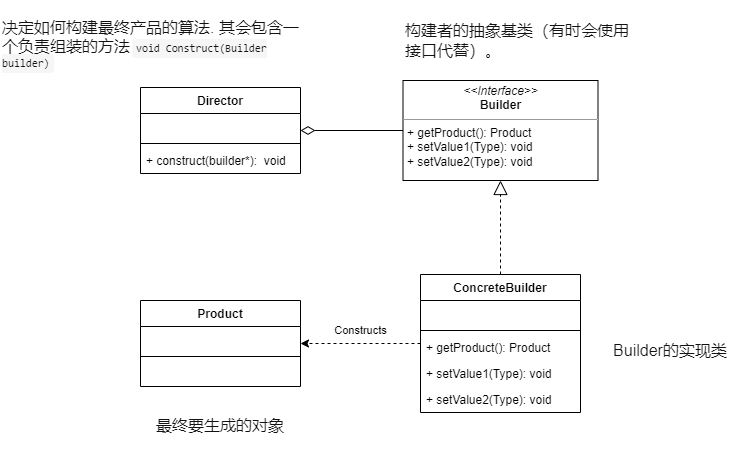

The diagram above was exported from draw.io. Its source (the exported page's mxGraphModel, read from the mxfile embedded in the PNG):
<mxGraphModel dx="1106" dy="790" grid="1" gridSize="10" guides="1" tooltips="1" connect="1" arrows="1" fold="1" page="1" pageScale="1" pageWidth="827" pageHeight="1169" math="0" shadow="0">
  <root>
    <mxCell id="0" />
    <mxCell id="1" parent="0" />
    <mxCell id="2" value="Director" style="swimlane;fontStyle=1;align=center;verticalAlign=top;childLayout=stackLayout;horizontal=1;startSize=26;horizontalStack=0;resizeParent=1;resizeParentMax=0;resizeLast=0;collapsible=1;marginBottom=0;" parent="1" vertex="1">
      <mxGeometry x="180" y="247" width="160" height="86" as="geometry" />
    </mxCell>
    <mxCell id="3" value=" " style="text;strokeColor=none;fillColor=none;align=left;verticalAlign=top;spacingLeft=4;spacingRight=4;overflow=hidden;rotatable=0;points=[[0,0.5],[1,0.5]];portConstraint=eastwest;" parent="2" vertex="1">
      <mxGeometry y="26" width="160" height="26" as="geometry" />
    </mxCell>
    <mxCell id="4" value="" style="line;strokeWidth=1;fillColor=none;align=left;verticalAlign=middle;spacingTop=-1;spacingLeft=3;spacingRight=3;rotatable=0;labelPosition=right;points=[];portConstraint=eastwest;" parent="2" vertex="1">
      <mxGeometry y="52" width="160" height="8" as="geometry" />
    </mxCell>
    <mxCell id="5" value="+ construct(builder*):  void" style="text;strokeColor=none;fillColor=none;align=left;verticalAlign=top;spacingLeft=4;spacingRight=4;overflow=hidden;rotatable=0;points=[[0,0.5],[1,0.5]];portConstraint=eastwest;" parent="2" vertex="1">
      <mxGeometry y="60" width="160" height="26" as="geometry" />
    </mxCell>
    <mxCell id="6" value="Product" style="swimlane;fontStyle=1;align=center;verticalAlign=top;childLayout=stackLayout;horizontal=1;startSize=26;horizontalStack=0;resizeParent=1;resizeParentMax=0;resizeLast=0;collapsible=1;marginBottom=0;" parent="1" vertex="1">
      <mxGeometry x="180" y="460" width="160" height="86" as="geometry" />
    </mxCell>
    <mxCell id="7" value=" " style="text;strokeColor=none;fillColor=none;align=left;verticalAlign=top;spacingLeft=4;spacingRight=4;overflow=hidden;rotatable=0;points=[[0,0.5],[1,0.5]];portConstraint=eastwest;" parent="6" vertex="1">
      <mxGeometry y="26" width="160" height="26" as="geometry" />
    </mxCell>
    <mxCell id="8" value="" style="line;strokeWidth=1;fillColor=none;align=left;verticalAlign=middle;spacingTop=-1;spacingLeft=3;spacingRight=3;rotatable=0;labelPosition=right;points=[];portConstraint=eastwest;" parent="6" vertex="1">
      <mxGeometry y="52" width="160" height="8" as="geometry" />
    </mxCell>
    <mxCell id="9" value=" " style="text;strokeColor=none;fillColor=none;align=left;verticalAlign=top;spacingLeft=4;spacingRight=4;overflow=hidden;rotatable=0;points=[[0,0.5],[1,0.5]];portConstraint=eastwest;" parent="6" vertex="1">
      <mxGeometry y="60" width="160" height="26" as="geometry" />
    </mxCell>
    <mxCell id="20" style="edgeStyle=none;html=1;endArrow=block;endFill=0;endSize=12;dashed=1;" parent="1" source="14" target="18" edge="1">
      <mxGeometry relative="1" as="geometry" />
    </mxCell>
    <mxCell id="22" value="Constructs" style="edgeStyle=none;html=1;dashed=1;" parent="1" source="14" target="6" edge="1">
      <mxGeometry y="-13" relative="1" as="geometry">
        <mxPoint as="offset" />
      </mxGeometry>
    </mxCell>
    <mxCell id="14" value="ConcreteBuilder" style="swimlane;fontStyle=1;align=center;verticalAlign=top;childLayout=stackLayout;horizontal=1;startSize=26;horizontalStack=0;resizeParent=1;resizeParentMax=0;resizeLast=0;collapsible=1;marginBottom=0;" parent="1" vertex="1">
      <mxGeometry x="460" y="434" width="160" height="138" as="geometry" />
    </mxCell>
    <mxCell id="15" value=" " style="text;strokeColor=none;fillColor=none;align=left;verticalAlign=top;spacingLeft=4;spacingRight=4;overflow=hidden;rotatable=0;points=[[0,0.5],[1,0.5]];portConstraint=eastwest;" parent="14" vertex="1">
      <mxGeometry y="26" width="160" height="26" as="geometry" />
    </mxCell>
    <mxCell id="16" value="" style="line;strokeWidth=1;fillColor=none;align=left;verticalAlign=middle;spacingTop=-1;spacingLeft=3;spacingRight=3;rotatable=0;labelPosition=right;points=[];portConstraint=eastwest;" parent="14" vertex="1">
      <mxGeometry y="52" width="160" height="8" as="geometry" />
    </mxCell>
    <mxCell id="17" value="+ getProduct(): Product" style="text;strokeColor=none;fillColor=none;align=left;verticalAlign=top;spacingLeft=4;spacingRight=4;overflow=hidden;rotatable=0;points=[[0,0.5],[1,0.5]];portConstraint=eastwest;" parent="14" vertex="1">
      <mxGeometry y="60" width="160" height="26" as="geometry" />
    </mxCell>
    <mxCell id="25" value="+ setValue1(Type): void" style="text;strokeColor=none;fillColor=none;align=left;verticalAlign=top;spacingLeft=4;spacingRight=4;overflow=hidden;rotatable=0;points=[[0,0.5],[1,0.5]];portConstraint=eastwest;" parent="14" vertex="1">
      <mxGeometry y="86" width="160" height="26" as="geometry" />
    </mxCell>
    <mxCell id="24" value="+ setValue2(Type): void" style="text;strokeColor=none;fillColor=none;align=left;verticalAlign=top;spacingLeft=4;spacingRight=4;overflow=hidden;rotatable=0;points=[[0,0.5],[1,0.5]];portConstraint=eastwest;" parent="14" vertex="1">
      <mxGeometry y="112" width="160" height="26" as="geometry" />
    </mxCell>
    <mxCell id="23" style="edgeStyle=none;html=1;endArrow=diamondThin;endFill=0;endSize=12;" parent="1" source="18" target="2" edge="1">
      <mxGeometry relative="1" as="geometry" />
    </mxCell>
    <mxCell id="18" value="&lt;p style=&quot;margin: 0px ; margin-top: 4px ; text-align: center&quot;&gt;&lt;i&gt;&amp;lt;&amp;lt;Interface&amp;gt;&amp;gt;&lt;/i&gt;&lt;br&gt;&lt;span style=&quot;font-weight: 700&quot;&gt;Builder&lt;/span&gt;&lt;/p&gt;&lt;hr size=&quot;1&quot;&gt;&lt;p style=&quot;margin: 0px ; margin-left: 4px&quot;&gt;+ getProduct(): Product&lt;/p&gt;&lt;p style=&quot;margin: 0px ; margin-left: 4px&quot;&gt;+ setValue1(Type): void&lt;br&gt;+ setValue2(Type): void&lt;/p&gt;" style="verticalAlign=top;align=left;overflow=fill;fontSize=12;fontFamily=Helvetica;html=1;" parent="1" vertex="1">
      <mxGeometry x="442.5" y="240" width="195" height="100" as="geometry" />
    </mxCell>
    <mxCell id="26" value="&lt;span style=&quot;color: rgb(18 , 18 , 18) ; font-family: , &amp;#34;blinkmacsystemfont&amp;#34; , &amp;#34;helvetica neue&amp;#34; , &amp;#34;pingfang sc&amp;#34; , &amp;#34;microsoft yahei&amp;#34; , &amp;#34;source han sans sc&amp;#34; , &amp;#34;noto sans cjk sc&amp;#34; , &amp;#34;wenquanyi micro hei&amp;#34; , sans-serif ; font-size: medium ; background-color: rgb(255 , 255 , 255)&quot;&gt;决定如何构建最终产品的算法. 其会包含一个负责组装的方法&lt;/span&gt;&lt;code style=&quot;margin: 0px 2px ; padding: 3px 4px ; border-radius: 3px ; font-family: &amp;#34;menlo&amp;#34; , &amp;#34;monaco&amp;#34; , &amp;#34;consolas&amp;#34; , &amp;#34;andale mono&amp;#34; , &amp;#34;lucida console&amp;#34; , &amp;#34;courier new&amp;#34; , monospace ; font-size: 0.9em ; background-color: rgb(246 , 246 , 246) ; color: rgb(18 , 18 , 18)&quot;&gt;void Construct(Builder builder)&lt;/code&gt;" style="text;html=1;strokeColor=none;fillColor=none;align=left;verticalAlign=middle;whiteSpace=wrap;rounded=0;horizontal=1;" vertex="1" parent="1">
      <mxGeometry x="40" y="170" width="300" height="67" as="geometry" />
    </mxCell>
    <mxCell id="27" value="&lt;span style=&quot;color: rgb(18, 18, 18); font-size: medium; background-color: rgb(255, 255, 255);&quot;&gt;构建者的抽象基类（有时会使用接口代替）。&lt;/span&gt;" style="text;html=1;strokeColor=none;fillColor=none;align=left;verticalAlign=middle;whiteSpace=wrap;rounded=0;" vertex="1" parent="1">
      <mxGeometry x="442.5" y="160" width="237.5" height="80" as="geometry" />
    </mxCell>
    <mxCell id="28" value="&lt;span style=&quot;color: rgb(18 , 18 , 18) ; font-family: , &amp;#34;blinkmacsystemfont&amp;#34; , &amp;#34;helvetica neue&amp;#34; , &amp;#34;pingfang sc&amp;#34; , &amp;#34;microsoft yahei&amp;#34; , &amp;#34;source han sans sc&amp;#34; , &amp;#34;noto sans cjk sc&amp;#34; , &amp;#34;wenquanyi micro hei&amp;#34; , sans-serif ; font-size: medium ; text-align: left ; background-color: rgb(255 , 255 , 255)&quot;&gt;最终要生成的对象&lt;/span&gt;" style="text;html=1;strokeColor=none;fillColor=none;align=center;verticalAlign=middle;whiteSpace=wrap;rounded=0;" vertex="1" parent="1">
      <mxGeometry x="180" y="545" width="160" height="80" as="geometry" />
    </mxCell>
    <mxCell id="29" value="&#10;&#10;&lt;span style=&quot;color: rgb(18, 18, 18); font-size: medium; font-style: normal; font-weight: 400; letter-spacing: normal; text-align: left; text-indent: 0px; text-transform: none; word-spacing: 0px; background-color: rgb(255, 255, 255); display: inline; float: none;&quot;&gt;Builder的实现类&lt;/span&gt;&#10;&#10;" style="text;html=1;strokeColor=none;fillColor=none;align=center;verticalAlign=middle;whiteSpace=wrap;rounded=0;" vertex="1" parent="1">
      <mxGeometry x="630" y="470" width="160" height="80" as="geometry" />
    </mxCell>
  </root>
</mxGraphModel>